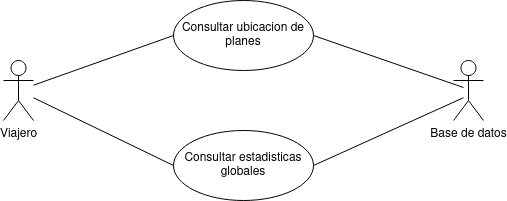

The diagram above was exported from draw.io. Its source (the exported page's mxGraphModel, read from the mxfile embedded in the PNG):
<mxGraphModel dx="868" dy="1664" grid="1" gridSize="10" guides="1" tooltips="1" connect="1" arrows="1" fold="1" page="1" pageScale="1" pageWidth="827" pageHeight="1169" math="0" shadow="0">
  <root>
    <mxCell id="eHm7iGoG-4QKpMXa5Qdw-0" />
    <mxCell id="eHm7iGoG-4QKpMXa5Qdw-1" parent="eHm7iGoG-4QKpMXa5Qdw-0" />
    <mxCell id="eHm7iGoG-4QKpMXa5Qdw-2" value="Viajero" style="shape=umlActor;verticalLabelPosition=bottom;labelBackgroundColor=#ffffff;verticalAlign=top;html=1;" parent="eHm7iGoG-4QKpMXa5Qdw-1" vertex="1">
      <mxGeometry x="120" y="-10" width="30" height="60" as="geometry" />
    </mxCell>
    <mxCell id="fR3Ttf1YndzsDnLcNjpq-3" value="Consultar ubicacion de planes" style="ellipse;whiteSpace=wrap;html=1;" parent="eHm7iGoG-4QKpMXa5Qdw-1" vertex="1">
      <mxGeometry x="290" y="-70" width="140" height="70" as="geometry" />
    </mxCell>
    <mxCell id="fR3Ttf1YndzsDnLcNjpq-8" value="Consultar estadisticas globales" style="ellipse;whiteSpace=wrap;html=1;" parent="eHm7iGoG-4QKpMXa5Qdw-1" vertex="1">
      <mxGeometry x="290" y="60" width="140" height="70" as="geometry" />
    </mxCell>
    <mxCell id="fR3Ttf1YndzsDnLcNjpq-11" value="Base de datos" style="shape=umlActor;verticalLabelPosition=bottom;labelBackgroundColor=#ffffff;verticalAlign=top;html=1;" parent="eHm7iGoG-4QKpMXa5Qdw-1" vertex="1">
      <mxGeometry x="570" y="-10" width="30" height="60" as="geometry" />
    </mxCell>
    <mxCell id="AX9HEKQ-te4RwJciRBC_-4" value="" style="endArrow=none;html=1;rounded=0;entryX=0;entryY=0.5;entryDx=0;entryDy=0;" parent="eHm7iGoG-4QKpMXa5Qdw-1" source="eHm7iGoG-4QKpMXa5Qdw-2" target="fR3Ttf1YndzsDnLcNjpq-3" edge="1">
      <mxGeometry relative="1" as="geometry">
        <mxPoint x="320" y="30" as="sourcePoint" />
        <mxPoint x="480" y="30" as="targetPoint" />
      </mxGeometry>
    </mxCell>
    <mxCell id="AX9HEKQ-te4RwJciRBC_-5" value="" style="endArrow=none;html=1;rounded=0;entryX=0;entryY=0.5;entryDx=0;entryDy=0;" parent="eHm7iGoG-4QKpMXa5Qdw-1" source="eHm7iGoG-4QKpMXa5Qdw-2" target="fR3Ttf1YndzsDnLcNjpq-8" edge="1">
      <mxGeometry relative="1" as="geometry">
        <mxPoint x="320" y="30" as="sourcePoint" />
        <mxPoint x="480" y="30" as="targetPoint" />
      </mxGeometry>
    </mxCell>
    <mxCell id="AX9HEKQ-te4RwJciRBC_-6" value="" style="endArrow=none;html=1;rounded=0;exitX=1;exitY=0.5;exitDx=0;exitDy=0;" parent="eHm7iGoG-4QKpMXa5Qdw-1" source="fR3Ttf1YndzsDnLcNjpq-3" edge="1">
      <mxGeometry relative="1" as="geometry">
        <mxPoint x="320" y="30" as="sourcePoint" />
        <mxPoint x="580" y="17" as="targetPoint" />
      </mxGeometry>
    </mxCell>
    <mxCell id="AX9HEKQ-te4RwJciRBC_-7" value="" style="endArrow=none;html=1;rounded=0;exitX=1;exitY=0.5;exitDx=0;exitDy=0;" parent="eHm7iGoG-4QKpMXa5Qdw-1" source="fR3Ttf1YndzsDnLcNjpq-8" edge="1">
      <mxGeometry relative="1" as="geometry">
        <mxPoint x="442.94000000000005" y="1.5799999999999272" as="sourcePoint" />
        <mxPoint x="580" y="27.19650138103384" as="targetPoint" />
      </mxGeometry>
    </mxCell>
  </root>
</mxGraphModel>